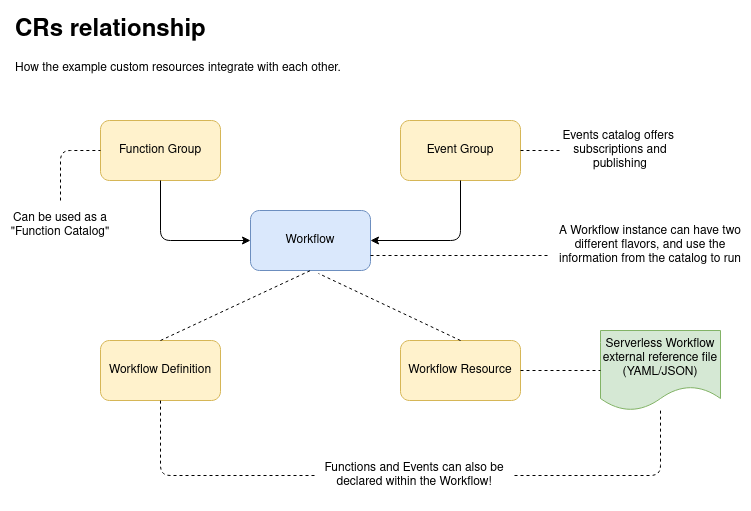

The diagram above was exported from draw.io. Its source (the exported page's mxGraphModel, read from the mxfile embedded in the PNG):
<mxGraphModel dx="1422" dy="743" grid="1" gridSize="10" guides="1" tooltips="1" connect="1" arrows="1" fold="1" page="1" pageScale="1" pageWidth="827" pageHeight="1169" math="0" shadow="0">
  <root>
    <mxCell id="WIyWlLk6GJQsqaUBKTNV-0" />
    <mxCell id="WIyWlLk6GJQsqaUBKTNV-1" parent="WIyWlLk6GJQsqaUBKTNV-0" />
    <mxCell id="G1Qnaw8B-p9QIqTB8atw-3" value="Function Group" style="rounded=1;whiteSpace=wrap;html=1;fillColor=#fff2cc;strokeColor=#d6b656;" vertex="1" parent="WIyWlLk6GJQsqaUBKTNV-1">
      <mxGeometry x="100" y="120" width="120" height="60" as="geometry" />
    </mxCell>
    <mxCell id="G1Qnaw8B-p9QIqTB8atw-4" value="Event Group" style="rounded=1;whiteSpace=wrap;html=1;fillColor=#fff2cc;strokeColor=#d6b656;" vertex="1" parent="WIyWlLk6GJQsqaUBKTNV-1">
      <mxGeometry x="400" y="120" width="120" height="60" as="geometry" />
    </mxCell>
    <mxCell id="G1Qnaw8B-p9QIqTB8atw-5" value="Workflow" style="rounded=1;whiteSpace=wrap;html=1;fillColor=#dae8fc;strokeColor=#6c8ebf;" vertex="1" parent="WIyWlLk6GJQsqaUBKTNV-1">
      <mxGeometry x="250" y="210" width="120" height="60" as="geometry" />
    </mxCell>
    <mxCell id="G1Qnaw8B-p9QIqTB8atw-6" value="Workflow Definition" style="rounded=1;whiteSpace=wrap;html=1;fillColor=#fff2cc;strokeColor=#d6b656;" vertex="1" parent="WIyWlLk6GJQsqaUBKTNV-1">
      <mxGeometry x="100" y="340" width="120" height="60" as="geometry" />
    </mxCell>
    <mxCell id="G1Qnaw8B-p9QIqTB8atw-7" value="Workflow Resource" style="rounded=1;whiteSpace=wrap;html=1;fillColor=#fff2cc;strokeColor=#d6b656;" vertex="1" parent="WIyWlLk6GJQsqaUBKTNV-1">
      <mxGeometry x="400" y="340" width="120" height="60" as="geometry" />
    </mxCell>
    <mxCell id="G1Qnaw8B-p9QIqTB8atw-8" value="Serverless Workflow external reference file (YAML/JSON)" style="shape=document;whiteSpace=wrap;html=1;boundedLbl=1;fillColor=#d5e8d4;strokeColor=#82b366;" vertex="1" parent="WIyWlLk6GJQsqaUBKTNV-1">
      <mxGeometry x="600" y="330" width="120" height="80" as="geometry" />
    </mxCell>
    <mxCell id="G1Qnaw8B-p9QIqTB8atw-9" value="" style="endArrow=none;dashed=1;html=1;entryX=0;entryY=0.5;entryDx=0;entryDy=0;exitX=1;exitY=0.5;exitDx=0;exitDy=0;" edge="1" parent="WIyWlLk6GJQsqaUBKTNV-1" source="G1Qnaw8B-p9QIqTB8atw-7" target="G1Qnaw8B-p9QIqTB8atw-8">
      <mxGeometry width="50" height="50" relative="1" as="geometry">
        <mxPoint x="290" y="410" as="sourcePoint" />
        <mxPoint x="340" y="360" as="targetPoint" />
      </mxGeometry>
    </mxCell>
    <mxCell id="G1Qnaw8B-p9QIqTB8atw-10" value="" style="endArrow=classic;html=1;exitX=0.5;exitY=1;exitDx=0;exitDy=0;entryX=0;entryY=0.5;entryDx=0;entryDy=0;" edge="1" parent="WIyWlLk6GJQsqaUBKTNV-1" source="G1Qnaw8B-p9QIqTB8atw-3" target="G1Qnaw8B-p9QIqTB8atw-5">
      <mxGeometry width="50" height="50" relative="1" as="geometry">
        <mxPoint x="290" y="410" as="sourcePoint" />
        <mxPoint x="340" y="360" as="targetPoint" />
        <Array as="points">
          <mxPoint x="160" y="240" />
        </Array>
      </mxGeometry>
    </mxCell>
    <mxCell id="G1Qnaw8B-p9QIqTB8atw-11" value="" style="endArrow=classic;html=1;exitX=0.5;exitY=1;exitDx=0;exitDy=0;entryX=1;entryY=0.5;entryDx=0;entryDy=0;" edge="1" parent="WIyWlLk6GJQsqaUBKTNV-1" source="G1Qnaw8B-p9QIqTB8atw-4" target="G1Qnaw8B-p9QIqTB8atw-5">
      <mxGeometry width="50" height="50" relative="1" as="geometry">
        <mxPoint x="170" y="160" as="sourcePoint" />
        <mxPoint x="250" y="250" as="targetPoint" />
        <Array as="points">
          <mxPoint x="460" y="240" />
        </Array>
      </mxGeometry>
    </mxCell>
    <mxCell id="G1Qnaw8B-p9QIqTB8atw-12" value="" style="endArrow=none;dashed=1;html=1;exitX=0.5;exitY=0;exitDx=0;exitDy=0;entryX=0.5;entryY=1;entryDx=0;entryDy=0;" edge="1" parent="WIyWlLk6GJQsqaUBKTNV-1" source="G1Qnaw8B-p9QIqTB8atw-6" target="G1Qnaw8B-p9QIqTB8atw-5">
      <mxGeometry width="50" height="50" relative="1" as="geometry">
        <mxPoint x="160" y="510" as="sourcePoint" />
        <mxPoint x="210" y="460" as="targetPoint" />
      </mxGeometry>
    </mxCell>
    <mxCell id="G1Qnaw8B-p9QIqTB8atw-13" value="" style="endArrow=none;dashed=1;html=1;exitX=0.5;exitY=0;exitDx=0;exitDy=0;entryX=0.567;entryY=1.05;entryDx=0;entryDy=0;entryPerimeter=0;" edge="1" parent="WIyWlLk6GJQsqaUBKTNV-1" source="G1Qnaw8B-p9QIqTB8atw-7" target="G1Qnaw8B-p9QIqTB8atw-5">
      <mxGeometry width="50" height="50" relative="1" as="geometry">
        <mxPoint x="170" y="350" as="sourcePoint" />
        <mxPoint x="320" y="280" as="targetPoint" />
      </mxGeometry>
    </mxCell>
    <mxCell id="G1Qnaw8B-p9QIqTB8atw-15" value="&lt;h1&gt;CRs relationship&lt;br&gt;&lt;/h1&gt;&lt;p&gt;How the example custom resources integrate with each other.&lt;br&gt;&lt;/p&gt;" style="text;html=1;strokeColor=none;fillColor=none;spacing=5;spacingTop=-20;whiteSpace=wrap;overflow=hidden;rounded=0;" vertex="1" parent="WIyWlLk6GJQsqaUBKTNV-1">
      <mxGeometry x="10" y="10" width="420" height="70" as="geometry" />
    </mxCell>
    <mxCell id="G1Qnaw8B-p9QIqTB8atw-16" value="Can be used as a &quot;Function Catalog&quot; " style="text;html=1;strokeColor=none;fillColor=none;align=center;verticalAlign=middle;whiteSpace=wrap;rounded=0;" vertex="1" parent="WIyWlLk6GJQsqaUBKTNV-1">
      <mxGeometry y="200" width="120" height="50" as="geometry" />
    </mxCell>
    <mxCell id="G1Qnaw8B-p9QIqTB8atw-17" value="Events catalog offers&amp;nbsp; subscriptions and publishing" style="text;html=1;strokeColor=none;fillColor=none;align=center;verticalAlign=middle;whiteSpace=wrap;rounded=0;" vertex="1" parent="WIyWlLk6GJQsqaUBKTNV-1">
      <mxGeometry x="560" y="125" width="120" height="50" as="geometry" />
    </mxCell>
    <mxCell id="G1Qnaw8B-p9QIqTB8atw-18" value="" style="endArrow=none;dashed=1;html=1;exitX=1;exitY=0.5;exitDx=0;exitDy=0;entryX=0;entryY=0.5;entryDx=0;entryDy=0;" edge="1" parent="WIyWlLk6GJQsqaUBKTNV-1" source="G1Qnaw8B-p9QIqTB8atw-4" target="G1Qnaw8B-p9QIqTB8atw-17">
      <mxGeometry width="50" height="50" relative="1" as="geometry">
        <mxPoint x="570" y="280" as="sourcePoint" />
        <mxPoint x="620" y="230" as="targetPoint" />
      </mxGeometry>
    </mxCell>
    <mxCell id="G1Qnaw8B-p9QIqTB8atw-19" value="" style="endArrow=none;dashed=1;html=1;entryX=0;entryY=0.5;entryDx=0;entryDy=0;" edge="1" parent="WIyWlLk6GJQsqaUBKTNV-1" source="G1Qnaw8B-p9QIqTB8atw-16" target="G1Qnaw8B-p9QIqTB8atw-3">
      <mxGeometry width="50" height="50" relative="1" as="geometry">
        <mxPoint x="290" y="390" as="sourcePoint" />
        <mxPoint x="340" y="340" as="targetPoint" />
        <Array as="points">
          <mxPoint x="60" y="150" />
        </Array>
      </mxGeometry>
    </mxCell>
    <mxCell id="G1Qnaw8B-p9QIqTB8atw-20" value="" style="endArrow=none;dashed=1;html=1;exitX=1;exitY=0.75;exitDx=0;exitDy=0;" edge="1" parent="WIyWlLk6GJQsqaUBKTNV-1" source="G1Qnaw8B-p9QIqTB8atw-5">
      <mxGeometry width="50" height="50" relative="1" as="geometry">
        <mxPoint x="500" y="310" as="sourcePoint" />
        <mxPoint x="550" y="255" as="targetPoint" />
      </mxGeometry>
    </mxCell>
    <mxCell id="G1Qnaw8B-p9QIqTB8atw-21" value="A Workflow instance can have two different flavors, and use the information from the catalog to run " style="text;html=1;strokeColor=none;fillColor=none;align=center;verticalAlign=middle;whiteSpace=wrap;rounded=0;" vertex="1" parent="WIyWlLk6GJQsqaUBKTNV-1">
      <mxGeometry x="550" y="210" width="200" height="70" as="geometry" />
    </mxCell>
    <mxCell id="G1Qnaw8B-p9QIqTB8atw-22" value="Functions and Events can also be declared within the Workflow!" style="text;html=1;strokeColor=none;fillColor=none;align=center;verticalAlign=middle;whiteSpace=wrap;rounded=0;" vertex="1" parent="WIyWlLk6GJQsqaUBKTNV-1">
      <mxGeometry x="314" y="440" width="200" height="70" as="geometry" />
    </mxCell>
    <mxCell id="G1Qnaw8B-p9QIqTB8atw-23" value="" style="endArrow=none;dashed=1;html=1;entryX=0.5;entryY=1;entryDx=0;entryDy=0;" edge="1" parent="WIyWlLk6GJQsqaUBKTNV-1" source="G1Qnaw8B-p9QIqTB8atw-22" target="G1Qnaw8B-p9QIqTB8atw-6">
      <mxGeometry width="50" height="50" relative="1" as="geometry">
        <mxPoint x="100" y="540" as="sourcePoint" />
        <mxPoint x="150" y="490" as="targetPoint" />
        <Array as="points">
          <mxPoint x="160" y="475" />
        </Array>
      </mxGeometry>
    </mxCell>
    <mxCell id="G1Qnaw8B-p9QIqTB8atw-24" value="" style="endArrow=none;dashed=1;html=1;exitX=1;exitY=0.5;exitDx=0;exitDy=0;" edge="1" parent="WIyWlLk6GJQsqaUBKTNV-1" source="G1Qnaw8B-p9QIqTB8atw-22" target="G1Qnaw8B-p9QIqTB8atw-8">
      <mxGeometry width="50" height="50" relative="1" as="geometry">
        <mxPoint x="263.33333333333326" y="480" as="sourcePoint" />
        <mxPoint x="170" y="410" as="targetPoint" />
        <Array as="points">
          <mxPoint x="660" y="475" />
        </Array>
      </mxGeometry>
    </mxCell>
  </root>
</mxGraphModel>